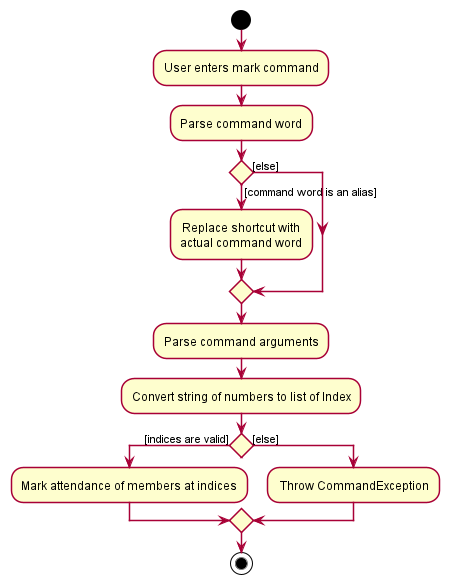

The diagram above was rendered by PlantUML. Its source (embedded in the PNG):
@startuml
!include style.puml

start
:User enters mark command;
:Parse command word;

if () then ([command word is an alias])
    :Replace shortcut with
    actual command word;
else ([else])
endif
:Parse command arguments;
:Convert string of numbers to list of Index;

if () then ([indices are valid])
    :Mark attendance of members at indices;
else ([else])
    : Throw CommandException;
endif


stop

@enduml